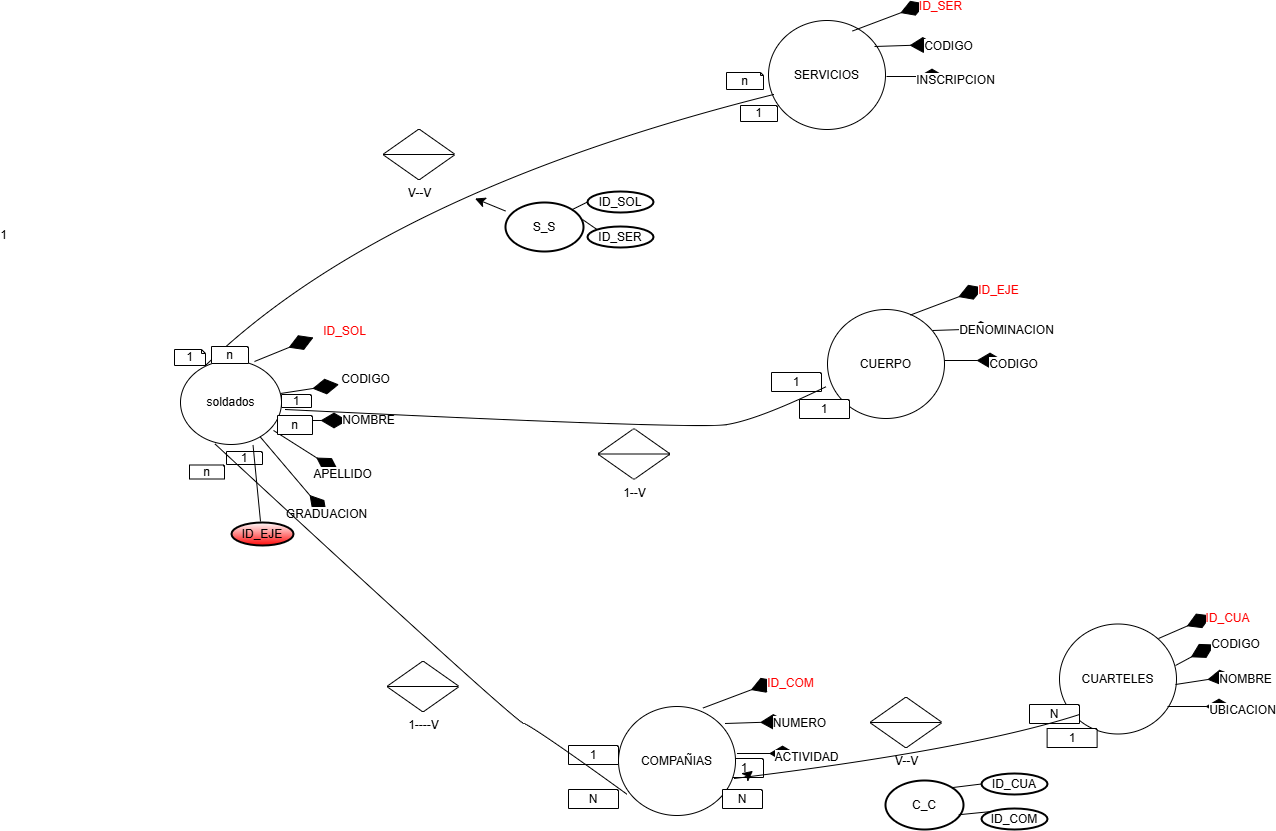

The diagram above was exported from draw.io. Its source (the exported page's mxGraphModel, read from the mxfile embedded in the PNG):
<mxGraphModel dx="2634" dy="1172" grid="0" gridSize="10" guides="1" tooltips="1" connect="1" arrows="1" fold="1" page="0" pageScale="1" pageWidth="827" pageHeight="1169" math="0" shadow="0">
  <root>
    <mxCell id="0" />
    <mxCell id="1" parent="0" />
    <mxCell id="TiYa6GzCZeNEuYjwViap-1" value="soldados" style="ellipse;whiteSpace=wrap;html=1;direction=south;" parent="1" vertex="1">
      <mxGeometry x="-800" y="194" width="101" height="84" as="geometry" />
    </mxCell>
    <mxCell id="TiYa6GzCZeNEuYjwViap-2" value="CUERPO" style="ellipse;whiteSpace=wrap;html=1;direction=west;" parent="1" vertex="1">
      <mxGeometry x="-153" y="143" width="117" height="109" as="geometry" />
    </mxCell>
    <mxCell id="TiYa6GzCZeNEuYjwViap-3" value="CUARTELES" style="ellipse;whiteSpace=wrap;html=1;" parent="1" vertex="1">
      <mxGeometry x="79" y="457.5" width="117" height="110" as="geometry" />
    </mxCell>
    <mxCell id="TiYa6GzCZeNEuYjwViap-21" value="ID_SOL" style="endArrow=diamondThin;endFill=1;endSize=24;html=1;rounded=0;fontSize=12;curved=1;fontColor=#FF0000;" parent="1" edge="1">
      <mxGeometry x="1" y="-32" width="160" relative="1" as="geometry">
        <mxPoint x="-726" y="195" as="sourcePoint" />
        <mxPoint x="-667" y="171" as="targetPoint" />
        <mxPoint x="19" y="-36" as="offset" />
      </mxGeometry>
    </mxCell>
    <mxCell id="TiYa6GzCZeNEuYjwViap-22" value="NOMBRE" style="endArrow=diamondThin;endFill=1;endSize=24;html=1;rounded=0;fontSize=12;curved=1;exitX=0.714;exitY=0.01;exitDx=0;exitDy=0;exitPerimeter=0;" parent="1" source="TiYa6GzCZeNEuYjwViap-1" edge="1">
      <mxGeometry x="1" y="21" width="160" relative="1" as="geometry">
        <mxPoint x="-686" y="267.5" as="sourcePoint" />
        <mxPoint x="-633" y="254" as="targetPoint" />
        <mxPoint x="21" y="21" as="offset" />
      </mxGeometry>
    </mxCell>
    <mxCell id="TiYa6GzCZeNEuYjwViap-23" value="APELLIDO" style="endArrow=diamondThin;endFill=1;endSize=24;html=1;rounded=0;fontSize=12;curved=1;exitX=0.833;exitY=0.079;exitDx=0;exitDy=0;exitPerimeter=0;" parent="1" source="TiYa6GzCZeNEuYjwViap-1" edge="1">
      <mxGeometry x="1" y="-13" width="160" relative="1" as="geometry">
        <mxPoint x="-700.5" y="295.5" as="sourcePoint" />
        <mxPoint x="-641.5" y="305.5" as="targetPoint" />
        <mxPoint x="10" y="-9" as="offset" />
      </mxGeometry>
    </mxCell>
    <mxCell id="TiYa6GzCZeNEuYjwViap-24" value="GRADUACION" style="endArrow=diamondThin;endFill=1;endSize=24;html=1;rounded=0;fontSize=12;curved=1;" parent="1" source="TiYa6GzCZeNEuYjwViap-1" edge="1">
      <mxGeometry x="1" y="-13" width="160" relative="1" as="geometry">
        <mxPoint x="-716.5" y="309.5" as="sourcePoint" />
        <mxPoint x="-653.5" y="349" as="targetPoint" />
        <mxPoint x="10" y="-9" as="offset" />
      </mxGeometry>
    </mxCell>
    <mxCell id="TiYa6GzCZeNEuYjwViap-25" value="CODIGO" style="endArrow=diamondThin;endFill=1;endSize=24;html=1;rounded=0;fontSize=12;curved=1;" parent="1" edge="1">
      <mxGeometry x="1" y="27" width="160" relative="1" as="geometry">
        <mxPoint x="-700" y="227" as="sourcePoint" />
        <mxPoint x="-641.5" y="218" as="targetPoint" />
        <mxPoint x="31" y="22" as="offset" />
      </mxGeometry>
    </mxCell>
    <mxCell id="TiYa6GzCZeNEuYjwViap-30" value="DENOMINACION" style="endArrow=diamondThin;endFill=1;endSize=24;html=1;rounded=0;fontSize=12;curved=1;" parent="1" edge="1">
      <mxGeometry x="1" y="-12" width="160" relative="1" as="geometry">
        <mxPoint x="-48" y="164" as="sourcePoint" />
        <mxPoint x="14" y="162" as="targetPoint" />
        <mxPoint x="12" y="-10" as="offset" />
      </mxGeometry>
    </mxCell>
    <mxCell id="TiYa6GzCZeNEuYjwViap-32" value="CODIGO" style="endArrow=diamondThin;endFill=1;endSize=24;html=1;rounded=0;fontSize=12;curved=1;" parent="1" edge="1">
      <mxGeometry x="1" y="-11" width="160" relative="1" as="geometry">
        <mxPoint x="-36" y="194" as="sourcePoint" />
        <mxPoint x="23" y="194" as="targetPoint" />
        <mxPoint x="10" y="-7" as="offset" />
      </mxGeometry>
    </mxCell>
    <mxCell id="TiYa6GzCZeNEuYjwViap-33" value="ID_EJE" style="endArrow=diamondThin;endFill=1;endSize=24;html=1;rounded=0;fontSize=12;curved=1;fontColor=#FF0000;" parent="1" edge="1">
      <mxGeometry x="1" y="-13" width="160" relative="1" as="geometry">
        <mxPoint x="-70" y="148.5" as="sourcePoint" />
        <mxPoint x="3" y="121" as="targetPoint" />
        <mxPoint x="10" y="-9" as="offset" />
      </mxGeometry>
    </mxCell>
    <mxCell id="TiYa6GzCZeNEuYjwViap-34" value="CODIGO" style="endArrow=diamondThin;endFill=1;endSize=24;html=1;rounded=0;fontSize=12;curved=1;" parent="1" edge="1">
      <mxGeometry x="1" y="-21" width="160" relative="1" as="geometry">
        <mxPoint x="195" y="499" as="sourcePoint" />
        <mxPoint x="234" y="478" as="targetPoint" />
        <mxPoint x="11" y="-19" as="offset" />
      </mxGeometry>
    </mxCell>
    <mxCell id="TiYa6GzCZeNEuYjwViap-36" value="ID_CUA" style="endArrow=diamondThin;endFill=1;endSize=24;html=1;rounded=0;fontSize=12;curved=1;fontColor=#FF0000;" parent="1" edge="1">
      <mxGeometry x="1" y="-16" width="160" relative="1" as="geometry">
        <mxPoint x="178" y="472" as="sourcePoint" />
        <mxPoint x="231" y="449" as="targetPoint" />
        <mxPoint x="9" y="-12" as="offset" />
      </mxGeometry>
    </mxCell>
    <mxCell id="TiYa6GzCZeNEuYjwViap-38" value="UBICACION" style="endArrow=diamondThin;endFill=1;endSize=24;html=1;rounded=0;fontSize=12;curved=1;" parent="1" edge="1">
      <mxGeometry x="1" y="-11" width="160" relative="1" as="geometry">
        <mxPoint x="187" y="540" as="sourcePoint" />
        <mxPoint x="252" y="540" as="targetPoint" />
        <mxPoint x="10" y="-7" as="offset" />
      </mxGeometry>
    </mxCell>
    <mxCell id="TiYa6GzCZeNEuYjwViap-39" value="NOMBRE" style="endArrow=diamondThin;endFill=1;endSize=24;html=1;rounded=0;fontSize=12;curved=1;" parent="1" edge="1">
      <mxGeometry x="1" y="-13" width="160" relative="1" as="geometry">
        <mxPoint x="195" y="518" as="sourcePoint" />
        <mxPoint x="253.5" y="509" as="targetPoint" />
        <mxPoint x="10" y="-9" as="offset" />
      </mxGeometry>
    </mxCell>
    <mxCell id="TiYa6GzCZeNEuYjwViap-41" value="1" style="shape=note;size=4;whiteSpace=wrap;html=1;" parent="1" vertex="1">
      <mxGeometry x="-806" y="183" width="31" height="16" as="geometry" />
    </mxCell>
    <mxCell id="TiYa6GzCZeNEuYjwViap-42" value="1" style="shape=note;size=1;whiteSpace=wrap;html=1;" parent="1" vertex="1">
      <mxGeometry x="-699" y="228" width="30" height="13" as="geometry" />
    </mxCell>
    <mxCell id="TiYa6GzCZeNEuYjwViap-43" value="1" style="shape=note;size=1;whiteSpace=wrap;html=1;" parent="1" vertex="1">
      <mxGeometry x="-209" y="206" width="50" height="19" as="geometry" />
    </mxCell>
    <mxCell id="TiYa6GzCZeNEuYjwViap-44" value="1" style="shape=note;size=1;whiteSpace=wrap;html=1;" parent="1" vertex="1">
      <mxGeometry x="-181" y="233" width="50" height="19" as="geometry" />
    </mxCell>
    <mxCell id="TiYa6GzCZeNEuYjwViap-45" value="n&lt;span style=&quot;color: rgba(0, 0, 0, 0); font-family: monospace; font-size: 0px; text-align: start; text-wrap-mode: nowrap;&quot;&gt;%3CmxGraphModel%3E%3Croot%3E%3CmxCell%20id%3D%220%22%2F%3E%3CmxCell%20id%3D%221%22%20parent%3D%220%22%2F%3E%3CmxCell%20id%3D%222%22%20value%3D%221%22%20style%3D%22shape%3Dnote%3Bsize%3D1%3BwhiteSpace%3Dwrap%3Bhtml%3D1%3B%22%20vertex%3D%221%22%20parent%3D%221%22%3E%3CmxGeometry%20x%3D%22-548%22%20y%3D%22346%22%20width%3D%2250%22%20height%3D%2219%22%20as%3D%22geometry%22%2F%3E%3C%2FmxCell%3E%3C%2Froot%3E%3C%2FmxGraphModel%3E&lt;/span&gt;&lt;span style=&quot;color: rgba(0, 0, 0, 0); font-family: monospace; font-size: 0px; text-align: start; text-wrap-mode: nowrap;&quot;&gt;%3CmxGraphModel%3E%3Croot%3E%3CmxCell%20id%3D%220%22%2F%3E%3CmxCell%20id%3D%221%22%20parent%3D%220%22%2F%3E%3CmxCell%20id%3D%222%22%20value%3D%221%22%20style%3D%22shape%3Dnote%3Bsize%3D1%3BwhiteSpace%3Dwrap%3Bhtml%3D1%3B%22%20vertex%3D%221%22%20parent%3D%221%22%3E%3CmxGeometry%20x%3D%22-548%22%20y%3D%22346%22%20width%3D%2250%22%20height%3D%2219%22%20as%3D%22geometry%22%2F%3E%3C%2FmxCell%3E%3C%2Froot%3E%3C%2FmxGraphModel%3E&lt;/span&gt;" style="shape=note;size=1;whiteSpace=wrap;html=1;" parent="1" vertex="1">
      <mxGeometry x="-703" y="249" width="35" height="19" as="geometry" />
    </mxCell>
    <mxCell id="TiYa6GzCZeNEuYjwViap-46" value="n" style="shape=note;size=3;whiteSpace=wrap;html=1;" parent="1" vertex="1">
      <mxGeometry x="-254" y="-94" width="37" height="17" as="geometry" />
    </mxCell>
    <mxCell id="TiYa6GzCZeNEuYjwViap-47" value="1" style="shape=note;size=1;whiteSpace=wrap;html=1;" parent="1" vertex="1">
      <mxGeometry x="-754" y="285" width="36" height="13" as="geometry" />
    </mxCell>
    <mxCell id="TiYa6GzCZeNEuYjwViap-48" value="n" style="shape=note;size=1;whiteSpace=wrap;html=1;" parent="1" vertex="1">
      <mxGeometry x="-791" y="298.5" width="35" height="14" as="geometry" />
    </mxCell>
    <mxCell id="TiYa6GzCZeNEuYjwViap-49" value="1" style="shape=note;size=1;whiteSpace=wrap;html=1;" parent="1" vertex="1">
      <mxGeometry x="-255" y="592" width="38" height="19" as="geometry" />
    </mxCell>
    <mxCell id="TiYa6GzCZeNEuYjwViap-50" value="N" style="shape=note;size=1;whiteSpace=wrap;html=1;" parent="1" vertex="1">
      <mxGeometry x="48.99999999999999" y="538" width="50" height="19" as="geometry" />
    </mxCell>
    <mxCell id="TiYa6GzCZeNEuYjwViap-63" value="SERVICIOS" style="ellipse;whiteSpace=wrap;html=1;direction=west;" parent="1" vertex="1">
      <mxGeometry x="-212" y="-146" width="117" height="109" as="geometry" />
    </mxCell>
    <mxCell id="TiYa6GzCZeNEuYjwViap-65" value="CODIGO" style="endArrow=diamondThin;endFill=1;endSize=24;html=1;rounded=0;fontSize=12;curved=1;" parent="1" edge="1">
      <mxGeometry x="1" y="-13" width="160" relative="1" as="geometry">
        <mxPoint x="-106" y="-120" as="sourcePoint" />
        <mxPoint x="-44" y="-122" as="targetPoint" />
        <mxPoint x="12" y="-11" as="offset" />
      </mxGeometry>
    </mxCell>
    <mxCell id="TiYa6GzCZeNEuYjwViap-66" value="INSCRIPCION" style="endArrow=diamondThin;endFill=1;endSize=24;html=1;rounded=0;fontSize=12;curved=1;" parent="1" edge="1">
      <mxGeometry x="1" y="-11" width="160" relative="1" as="geometry">
        <mxPoint x="-94" y="-90" as="sourcePoint" />
        <mxPoint x="-35" y="-90" as="targetPoint" />
        <mxPoint x="10" y="-7" as="offset" />
      </mxGeometry>
    </mxCell>
    <mxCell id="TiYa6GzCZeNEuYjwViap-67" value="ID_SER" style="endArrow=diamondThin;endFill=1;endSize=24;html=1;rounded=0;fontSize=12;curved=1;fontColor=#FF0000;" parent="1" edge="1">
      <mxGeometry x="1" y="-13" width="160" relative="1" as="geometry">
        <mxPoint x="-128" y="-135.5" as="sourcePoint" />
        <mxPoint x="-55" y="-163" as="targetPoint" />
        <mxPoint x="10" y="-9" as="offset" />
      </mxGeometry>
    </mxCell>
    <mxCell id="TiYa6GzCZeNEuYjwViap-71" value="" style="endArrow=none;html=1;rounded=0;fontSize=12;startSize=8;endSize=8;curved=1;entryX=1;entryY=1;entryDx=0;entryDy=0;entryPerimeter=0;exitX=0.957;exitY=0.321;exitDx=0;exitDy=0;exitPerimeter=0;" parent="1" source="TiYa6GzCZeNEuYjwViap-63" target="TiYa6GzCZeNEuYjwViap-41" edge="1">
      <mxGeometry relative="1" as="geometry">
        <mxPoint x="-320" y="169" as="sourcePoint" />
        <mxPoint x="-160" y="169" as="targetPoint" />
        <Array as="points">
          <mxPoint x="-595" y="25" />
        </Array>
      </mxGeometry>
    </mxCell>
    <mxCell id="TiYa6GzCZeNEuYjwViap-73" value="1" style="shape=note;size=1;whiteSpace=wrap;html=1;" parent="1" vertex="1">
      <mxGeometry x="-240" y="-61" width="37" height="16" as="geometry" />
    </mxCell>
    <mxCell id="TiYa6GzCZeNEuYjwViap-74" value="n" style="shape=note;size=1;whiteSpace=wrap;html=1;" parent="1" vertex="1">
      <mxGeometry x="-769" y="180" width="37" height="17" as="geometry" />
    </mxCell>
    <mxCell id="TiYa6GzCZeNEuYjwViap-75" value="COMPAÑIAS" style="ellipse;whiteSpace=wrap;html=1;direction=west;" parent="1" vertex="1">
      <mxGeometry x="-362" y="540" width="117" height="109" as="geometry" />
    </mxCell>
    <mxCell id="TiYa6GzCZeNEuYjwViap-77" value="NUMERO" style="endArrow=diamondThin;endFill=1;endSize=24;html=1;rounded=0;fontSize=12;curved=1;" parent="1" edge="1">
      <mxGeometry x="1" y="-12" width="160" relative="1" as="geometry">
        <mxPoint x="-255.5" y="557" as="sourcePoint" />
        <mxPoint x="-193.5" y="555" as="targetPoint" />
        <mxPoint x="12" y="-10" as="offset" />
      </mxGeometry>
    </mxCell>
    <mxCell id="TiYa6GzCZeNEuYjwViap-78" value="ACTIVIDAD" style="endArrow=diamondThin;endFill=1;endSize=24;html=1;rounded=0;fontSize=12;curved=1;" parent="1" edge="1">
      <mxGeometry x="1" y="-11" width="160" relative="1" as="geometry">
        <mxPoint x="-243.5" y="587" as="sourcePoint" />
        <mxPoint x="-184.5" y="587" as="targetPoint" />
        <mxPoint x="10" y="-7" as="offset" />
      </mxGeometry>
    </mxCell>
    <mxCell id="TiYa6GzCZeNEuYjwViap-79" value="ID_COM" style="endArrow=diamondThin;endFill=1;endSize=24;html=1;rounded=0;fontSize=12;curved=1;fontColor=#FF0000;" parent="1" edge="1">
      <mxGeometry x="1" y="-13" width="160" relative="1" as="geometry">
        <mxPoint x="-277.5" y="541.5" as="sourcePoint" />
        <mxPoint x="-204.5" y="514" as="targetPoint" />
        <mxPoint x="10" y="-9" as="offset" />
      </mxGeometry>
    </mxCell>
    <mxCell id="TiYa6GzCZeNEuYjwViap-80" value="1" style="shape=note;size=1;whiteSpace=wrap;html=1;" parent="1" vertex="1">
      <mxGeometry x="-412" y="579" width="50" height="19" as="geometry" />
    </mxCell>
    <mxCell id="TiYa6GzCZeNEuYjwViap-81" value="N" style="shape=note;size=1;whiteSpace=wrap;html=1;" parent="1" vertex="1">
      <mxGeometry x="-412" y="623" width="50" height="19" as="geometry" />
    </mxCell>
    <mxCell id="TiYa6GzCZeNEuYjwViap-83" value="" style="endArrow=none;html=1;rounded=0;fontSize=12;startSize=8;endSize=8;curved=1;entryX=0.988;entryY=0.663;entryDx=0;entryDy=0;entryPerimeter=0;exitX=0.928;exitY=0.195;exitDx=0;exitDy=0;exitPerimeter=0;" parent="1" source="TiYa6GzCZeNEuYjwViap-75" target="TiYa6GzCZeNEuYjwViap-1" edge="1">
      <mxGeometry relative="1" as="geometry">
        <mxPoint x="-207" y="378" as="sourcePoint" />
        <mxPoint x="-498" y="815" as="targetPoint" />
        <Array as="points">
          <mxPoint x="-443" y="563" />
          <mxPoint x="-470" y="551" />
        </Array>
      </mxGeometry>
    </mxCell>
    <mxCell id="TiYa6GzCZeNEuYjwViap-90" value="" style="endArrow=none;html=1;rounded=0;fontSize=12;startSize=8;endSize=8;curved=1;" parent="1" edge="1">
      <mxGeometry relative="1" as="geometry">
        <mxPoint x="-154" y="220" as="sourcePoint" />
        <mxPoint x="-695" y="243" as="targetPoint" />
        <Array as="points">
          <mxPoint x="-222" y="253" />
          <mxPoint x="-285" y="263" />
        </Array>
      </mxGeometry>
    </mxCell>
    <mxCell id="TiYa6GzCZeNEuYjwViap-91" value="1" style="resizable=0;html=1;whiteSpace=wrap;align=right;verticalAlign=bottom;" parent="TiYa6GzCZeNEuYjwViap-90" connectable="0" vertex="1">
      <mxGeometry x="1" relative="1" as="geometry">
        <mxPoint x="-277" y="-166" as="offset" />
      </mxGeometry>
    </mxCell>
    <mxCell id="TiYa6GzCZeNEuYjwViap-94" value="" style="endArrow=none;html=1;rounded=0;fontSize=12;startSize=8;endSize=8;curved=1;exitX=0;exitY=0;exitDx=50;exitDy=10;exitPerimeter=0;entryX=0.015;entryY=0.339;entryDx=0;entryDy=0;entryPerimeter=0;" parent="1" source="TiYa6GzCZeNEuYjwViap-50" target="TiYa6GzCZeNEuYjwViap-75" edge="1">
      <mxGeometry relative="1" as="geometry">
        <mxPoint x="596" y="228" as="sourcePoint" />
        <mxPoint x="-50" y="548" as="targetPoint" />
        <Array as="points">
          <mxPoint x="-9" y="583" />
        </Array>
      </mxGeometry>
    </mxCell>
    <mxCell id="TiYa6GzCZeNEuYjwViap-98" style="edgeStyle=none;curved=1;rounded=0;orthogonalLoop=1;jettySize=auto;html=1;exitX=0.5;exitY=1;exitDx=0;exitDy=0;exitPerimeter=0;entryX=0.723;entryY=0.648;entryDx=0;entryDy=0;entryPerimeter=0;fontSize=12;startSize=8;endSize=8;" parent="1" source="TiYa6GzCZeNEuYjwViap-49" target="TiYa6GzCZeNEuYjwViap-49" edge="1">
      <mxGeometry relative="1" as="geometry" />
    </mxCell>
    <mxCell id="TiYa6GzCZeNEuYjwViap-100" value="1" style="shape=note;size=1;whiteSpace=wrap;html=1;" parent="1" vertex="1">
      <mxGeometry x="66.62" y="562" width="50" height="19" as="geometry" />
    </mxCell>
    <mxCell id="TiYa6GzCZeNEuYjwViap-101" value="N" style="shape=note;size=1;whiteSpace=wrap;html=1;" parent="1" vertex="1">
      <mxGeometry x="-258" y="623" width="40" height="19" as="geometry" />
    </mxCell>
    <mxCell id="TiYa6GzCZeNEuYjwViap-102" value="V--V" style="verticalLabelPosition=bottom;verticalAlign=top;html=1;shape=mxgraph.flowchart.sort;" parent="1" vertex="1">
      <mxGeometry x="-597" y="-37" width="71" height="50" as="geometry" />
    </mxCell>
    <mxCell id="TiYa6GzCZeNEuYjwViap-143" style="edgeStyle=none;curved=1;rounded=0;orthogonalLoop=1;jettySize=auto;html=1;fontSize=12;startSize=8;endSize=8;" parent="1" source="TiYa6GzCZeNEuYjwViap-103" edge="1">
      <mxGeometry relative="1" as="geometry">
        <mxPoint x="-505.5" y="32" as="targetPoint" />
      </mxGeometry>
    </mxCell>
    <mxCell id="TiYa6GzCZeNEuYjwViap-103" value="S_S" style="strokeWidth=2;html=1;shape=mxgraph.flowchart.start_1;whiteSpace=wrap;" parent="1" vertex="1">
      <mxGeometry x="-475" y="36" width="78" height="49" as="geometry" />
    </mxCell>
    <mxCell id="TiYa6GzCZeNEuYjwViap-104" value="ID_SOL" style="strokeWidth=2;html=1;shape=mxgraph.flowchart.start_1;whiteSpace=wrap;" parent="1" vertex="1">
      <mxGeometry x="-393" y="25" width="66" height="21" as="geometry" />
    </mxCell>
    <mxCell id="TiYa6GzCZeNEuYjwViap-105" value="ID_SER" style="strokeWidth=2;html=1;shape=mxgraph.flowchart.start_1;whiteSpace=wrap;" parent="1" vertex="1">
      <mxGeometry x="-393" y="60" width="66" height="21" as="geometry" />
    </mxCell>
    <mxCell id="TiYa6GzCZeNEuYjwViap-106" value="" style="endArrow=none;html=1;rounded=0;fontSize=12;startSize=8;endSize=8;curved=1;exitX=0.855;exitY=0.145;exitDx=0;exitDy=0;exitPerimeter=0;entryX=0;entryY=0.5;entryDx=0;entryDy=0;entryPerimeter=0;" parent="1" source="TiYa6GzCZeNEuYjwViap-103" target="TiYa6GzCZeNEuYjwViap-104" edge="1">
      <mxGeometry relative="1" as="geometry">
        <mxPoint x="-258" y="231" as="sourcePoint" />
        <mxPoint x="-98" y="231" as="targetPoint" />
      </mxGeometry>
    </mxCell>
    <mxCell id="TiYa6GzCZeNEuYjwViap-108" value="" style="endArrow=none;html=1;rounded=0;fontSize=12;startSize=8;endSize=8;curved=1;exitX=0.855;exitY=0.145;exitDx=0;exitDy=0;exitPerimeter=0;entryX=0.145;entryY=0.145;entryDx=0;entryDy=0;entryPerimeter=0;" parent="1" target="TiYa6GzCZeNEuYjwViap-105" edge="1">
      <mxGeometry relative="1" as="geometry">
        <mxPoint x="-398" y="53" as="sourcePoint" />
        <mxPoint x="-383" y="46" as="targetPoint" />
      </mxGeometry>
    </mxCell>
    <mxCell id="TiYa6GzCZeNEuYjwViap-114" value="ID_EJE" style="strokeWidth=2;html=1;shape=mxgraph.flowchart.start_1;whiteSpace=wrap;gradientColor=#FF0A0A;" parent="1" vertex="1">
      <mxGeometry x="-749" y="356" width="62" height="23" as="geometry" />
    </mxCell>
    <mxCell id="TiYa6GzCZeNEuYjwViap-119" value="" style="endArrow=none;html=1;rounded=0;fontSize=12;startSize=8;endSize=8;curved=1;entryX=1.006;entryY=0.282;entryDx=0;entryDy=0;entryPerimeter=0;" parent="1" target="TiYa6GzCZeNEuYjwViap-1" edge="1">
      <mxGeometry width="50" height="50" relative="1" as="geometry">
        <mxPoint x="-720" y="355" as="sourcePoint" />
        <mxPoint x="-255" y="87" as="targetPoint" />
      </mxGeometry>
    </mxCell>
    <mxCell id="TiYa6GzCZeNEuYjwViap-124" value="1----V" style="verticalLabelPosition=bottom;verticalAlign=top;html=1;shape=mxgraph.flowchart.sort;" parent="1" vertex="1">
      <mxGeometry x="-593" y="495" width="71" height="50" as="geometry" />
    </mxCell>
    <mxCell id="TiYa6GzCZeNEuYjwViap-125" value="V--V" style="verticalLabelPosition=bottom;verticalAlign=top;html=1;shape=mxgraph.flowchart.sort;" parent="1" vertex="1">
      <mxGeometry x="-110" y="531" width="71" height="50" as="geometry" />
    </mxCell>
    <mxCell id="TiYa6GzCZeNEuYjwViap-130" value="C_C" style="strokeWidth=2;html=1;shape=mxgraph.flowchart.start_1;whiteSpace=wrap;" parent="1" vertex="1">
      <mxGeometry x="-95" y="614" width="78" height="49" as="geometry" />
    </mxCell>
    <mxCell id="TiYa6GzCZeNEuYjwViap-131" value="ID_CUA" style="strokeWidth=2;html=1;shape=mxgraph.flowchart.start_1;whiteSpace=wrap;" parent="1" vertex="1">
      <mxGeometry x="1" y="607" width="66" height="21" as="geometry" />
    </mxCell>
    <mxCell id="TiYa6GzCZeNEuYjwViap-132" value="ID_COM" style="strokeWidth=2;html=1;shape=mxgraph.flowchart.start_1;whiteSpace=wrap;" parent="1" vertex="1">
      <mxGeometry x="1" y="642" width="66" height="21" as="geometry" />
    </mxCell>
    <mxCell id="TiYa6GzCZeNEuYjwViap-133" value="" style="endArrow=none;html=1;rounded=0;fontSize=12;startSize=8;endSize=8;curved=1;exitX=0.855;exitY=0.145;exitDx=0;exitDy=0;exitPerimeter=0;entryX=0;entryY=0.5;entryDx=0;entryDy=0;entryPerimeter=0;" parent="1" source="TiYa6GzCZeNEuYjwViap-130" target="TiYa6GzCZeNEuYjwViap-131" edge="1">
      <mxGeometry relative="1" as="geometry">
        <mxPoint x="136" y="813" as="sourcePoint" />
        <mxPoint x="296" y="813" as="targetPoint" />
      </mxGeometry>
    </mxCell>
    <mxCell id="TiYa6GzCZeNEuYjwViap-135" value="" style="endArrow=none;html=1;rounded=0;fontSize=12;startSize=8;endSize=8;curved=1;exitX=0.939;exitY=0.699;exitDx=0;exitDy=0;exitPerimeter=0;entryX=0.145;entryY=0.145;entryDx=0;entryDy=0;entryPerimeter=0;" parent="1" source="TiYa6GzCZeNEuYjwViap-130" target="TiYa6GzCZeNEuYjwViap-132" edge="1">
      <mxGeometry relative="1" as="geometry">
        <mxPoint x="-4" y="635" as="sourcePoint" />
        <mxPoint x="11" y="628" as="targetPoint" />
      </mxGeometry>
    </mxCell>
    <mxCell id="TiYa6GzCZeNEuYjwViap-138" value="1--V" style="verticalLabelPosition=bottom;verticalAlign=top;html=1;shape=mxgraph.flowchart.sort;" parent="1" vertex="1">
      <mxGeometry x="-382" y="262.5" width="71" height="50" as="geometry" />
    </mxCell>
    <mxCell id="TiYa6GzCZeNEuYjwViap-144" style="edgeStyle=none;curved=1;rounded=0;orthogonalLoop=1;jettySize=auto;html=1;exitX=0.5;exitY=1;exitDx=0;exitDy=0;exitPerimeter=0;fontSize=12;startSize=8;endSize=8;" parent="1" source="TiYa6GzCZeNEuYjwViap-80" target="TiYa6GzCZeNEuYjwViap-80" edge="1">
      <mxGeometry relative="1" as="geometry" />
    </mxCell>
  </root>
</mxGraphModel>